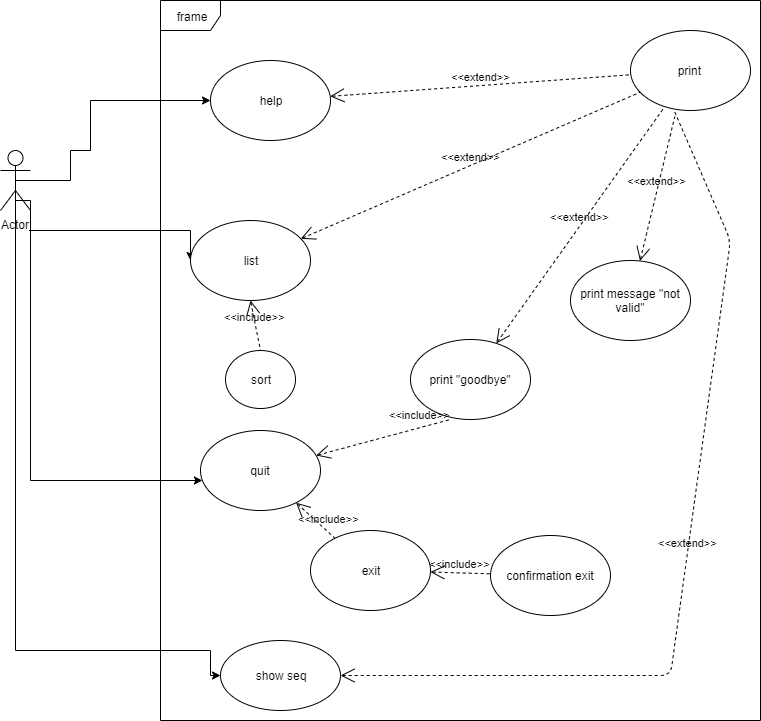

The diagram above was exported from draw.io. Its source (the exported page's mxGraphModel, read from the mxfile embedded in the PNG):
<mxGraphModel dx="854" dy="387" grid="1" gridSize="10" guides="1" tooltips="1" connect="1" arrows="1" fold="1" page="1" pageScale="1" pageWidth="827" pageHeight="1169" math="0" shadow="0">
  <root>
    <mxCell id="0" />
    <mxCell id="1" parent="0" />
    <mxCell id="RPoj4wekV8bcwFIuYa3n-16" style="edgeStyle=orthogonalEdgeStyle;rounded=0;orthogonalLoop=1;jettySize=auto;html=1;" edge="1" parent="1" target="RPoj4wekV8bcwFIuYa3n-15">
      <mxGeometry relative="1" as="geometry">
        <mxPoint x="65" y="230" as="sourcePoint" />
        <Array as="points">
          <mxPoint x="80" y="510" />
        </Array>
      </mxGeometry>
    </mxCell>
    <mxCell id="RPoj4wekV8bcwFIuYa3n-17" style="edgeStyle=orthogonalEdgeStyle;rounded=0;orthogonalLoop=1;jettySize=auto;html=1;entryX=0;entryY=0.5;entryDx=0;entryDy=0;" edge="1" parent="1" source="RPoj4wekV8bcwFIuYa3n-1" target="RPoj4wekV8bcwFIuYa3n-14">
      <mxGeometry relative="1" as="geometry">
        <Array as="points">
          <mxPoint x="65" y="260" />
          <mxPoint x="240" y="260" />
        </Array>
      </mxGeometry>
    </mxCell>
    <mxCell id="RPoj4wekV8bcwFIuYa3n-1" value="Actor" style="shape=umlActor;verticalLabelPosition=bottom;labelBackgroundColor=#ffffff;verticalAlign=top;html=1;outlineConnect=0;" vertex="1" parent="1">
      <mxGeometry x="50" y="180" width="30" height="60" as="geometry" />
    </mxCell>
    <mxCell id="RPoj4wekV8bcwFIuYa3n-2" value="frame" style="shape=umlFrame;whiteSpace=wrap;html=1;" vertex="1" parent="1">
      <mxGeometry x="210" y="30" width="600" height="720" as="geometry" />
    </mxCell>
    <mxCell id="RPoj4wekV8bcwFIuYa3n-3" style="edgeStyle=orthogonalEdgeStyle;rounded=0;orthogonalLoop=1;jettySize=auto;html=1;exitX=0.5;exitY=0.5;exitDx=0;exitDy=0;exitPerimeter=0;" edge="1" parent="1" target="RPoj4wekV8bcwFIuYa3n-4" source="RPoj4wekV8bcwFIuYa3n-1">
      <mxGeometry relative="1" as="geometry">
        <mxPoint x="80" y="210" as="sourcePoint" />
        <Array as="points">
          <mxPoint x="120" y="210" />
          <mxPoint x="120" y="180" />
          <mxPoint x="140" y="180" />
          <mxPoint x="140" y="130" />
        </Array>
      </mxGeometry>
    </mxCell>
    <mxCell id="RPoj4wekV8bcwFIuYa3n-4" value="help" style="ellipse;whiteSpace=wrap;html=1;" vertex="1" parent="1">
      <mxGeometry x="260" y="90" width="120" height="80" as="geometry" />
    </mxCell>
    <mxCell id="RPoj4wekV8bcwFIuYa3n-5" value="exit" style="ellipse;whiteSpace=wrap;html=1;" vertex="1" parent="1">
      <mxGeometry x="360" y="560" width="120" height="80" as="geometry" />
    </mxCell>
    <mxCell id="RPoj4wekV8bcwFIuYa3n-6" value="confirmation exit" style="ellipse;whiteSpace=wrap;html=1;" vertex="1" parent="1">
      <mxGeometry x="540" y="565" width="120" height="80" as="geometry" />
    </mxCell>
    <mxCell id="RPoj4wekV8bcwFIuYa3n-7" value="show seq" style="ellipse;whiteSpace=wrap;html=1;" vertex="1" parent="1">
      <mxGeometry x="270" y="670" width="120" height="70" as="geometry" />
    </mxCell>
    <mxCell id="RPoj4wekV8bcwFIuYa3n-8" value="print&amp;nbsp;" style="ellipse;whiteSpace=wrap;html=1;" vertex="1" parent="1">
      <mxGeometry x="680" y="60" width="120" height="80" as="geometry" />
    </mxCell>
    <mxCell id="RPoj4wekV8bcwFIuYa3n-9" style="edgeStyle=orthogonalEdgeStyle;rounded=0;orthogonalLoop=1;jettySize=auto;html=1;entryX=0;entryY=0.5;entryDx=0;entryDy=0;exitX=0.5;exitY=0.5;exitDx=0;exitDy=0;exitPerimeter=0;" edge="1" parent="1" source="RPoj4wekV8bcwFIuYa3n-1" target="RPoj4wekV8bcwFIuYa3n-7">
      <mxGeometry relative="1" as="geometry">
        <mxPoint x="90" y="220" as="sourcePoint" />
        <mxPoint x="330" y="150" as="targetPoint" />
        <Array as="points">
          <mxPoint x="65" y="680" />
          <mxPoint x="260" y="680" />
        </Array>
      </mxGeometry>
    </mxCell>
    <mxCell id="RPoj4wekV8bcwFIuYa3n-10" value="&amp;lt;&amp;lt;extend&amp;gt;&amp;gt;" style="edgeStyle=none;html=1;startArrow=open;endArrow=none;startSize=12;verticalAlign=bottom;dashed=1;labelBackgroundColor=none;" edge="1" parent="1" source="RPoj4wekV8bcwFIuYa3n-4" target="RPoj4wekV8bcwFIuYa3n-8">
      <mxGeometry width="160" relative="1" as="geometry">
        <mxPoint x="50" y="570" as="sourcePoint" />
        <mxPoint x="210" y="570" as="targetPoint" />
      </mxGeometry>
    </mxCell>
    <mxCell id="RPoj4wekV8bcwFIuYa3n-11" value="&amp;lt;&amp;lt;extend&amp;gt;&amp;gt;" style="edgeStyle=none;html=1;startArrow=open;endArrow=none;startSize=12;verticalAlign=bottom;dashed=1;labelBackgroundColor=none;" edge="1" parent="1" source="RPoj4wekV8bcwFIuYa3n-28" target="RPoj4wekV8bcwFIuYa3n-8">
      <mxGeometry width="160" relative="1" as="geometry">
        <mxPoint x="360.3037835963321" y="170.47670223202658" as="sourcePoint" />
        <mxPoint x="420" y="110" as="targetPoint" />
      </mxGeometry>
    </mxCell>
    <mxCell id="RPoj4wekV8bcwFIuYa3n-12" value="&amp;lt;&amp;lt;include&amp;gt;&amp;gt;" style="edgeStyle=none;html=1;startArrow=open;endArrow=none;startSize=12;verticalAlign=bottom;dashed=1;labelBackgroundColor=none;" edge="1" parent="1" source="RPoj4wekV8bcwFIuYa3n-15" target="RPoj4wekV8bcwFIuYa3n-5">
      <mxGeometry x="0.5711" y="4" width="160" relative="1" as="geometry">
        <mxPoint x="390.3037835963321" y="200.47670223202658" as="sourcePoint" />
        <mxPoint x="677" y="99" as="targetPoint" />
        <Array as="points" />
        <mxPoint as="offset" />
      </mxGeometry>
    </mxCell>
    <mxCell id="RPoj4wekV8bcwFIuYa3n-13" value="&amp;lt;&amp;lt;include&amp;gt;&amp;gt;" style="edgeStyle=none;html=1;startArrow=open;endArrow=none;startSize=12;verticalAlign=bottom;dashed=1;labelBackgroundColor=none;" edge="1" parent="1" source="RPoj4wekV8bcwFIuYa3n-5" target="RPoj4wekV8bcwFIuYa3n-6">
      <mxGeometry width="160" relative="1" as="geometry">
        <mxPoint x="382.3066048715423" y="207.40386561008518" as="sourcePoint" />
        <mxPoint x="666.0178247122726" y="299.53988989210006" as="targetPoint" />
      </mxGeometry>
    </mxCell>
    <mxCell id="RPoj4wekV8bcwFIuYa3n-14" value="list&lt;span style=&quot;font-family: &amp;#34;helvetica&amp;#34; , &amp;#34;arial&amp;#34; , sans-serif ; font-size: 0px ; white-space: nowrap&quot;&gt;%3CmxGraphModel%3E%3Croot%3E%3CmxCell%20id%3D%220%22%2F%3E%3CmxCell%20id%3D%221%22%20parent%3D%220%22%2F%3E%3CmxCell%20id%3D%222%22%20value%3D%22Actor%22%20style%3D%22shape%3DumlActor%3BverticalLabelPosition%3Dbottom%3BlabelBackgroundColor%3D%23ffffff%3BverticalAlign%3Dtop%3Bhtml%3D1%3BoutlineConnect%3D0%3B%22%20vertex%3D%221%22%20parent%3D%221%22%3E%3CmxGeometry%20x%3D%2250%22%20y%3D%22180%22%20width%3D%2230%22%20height%3D%2260%22%20as%3D%22geometry%22%2F%3E%3C%2FmxCell%3E%3CmxCell%20id%3D%223%22%20value%3D%22frame%22%20style%3D%22shape%3DumlFrame%3BwhiteSpace%3Dwrap%3Bhtml%3D1%3B%22%20vertex%3D%221%22%20parent%3D%221%22%3E%3CmxGeometry%20x%3D%22210%22%20y%3D%2230%22%20width%3D%22600%22%20height%3D%22550%22%20as%3D%22geometry%22%2F%3E%3C%2FmxCell%3E%3CmxCell%20id%3D%224%22%20style%3D%22edgeStyle%3DorthogonalEdgeStyle%3Brounded%3D0%3BorthogonalLoop%3D1%3BjettySize%3Dauto%3Bhtml%3D1%3B%22%20edge%3D%221%22%20target%3D%225%22%20parent%3D%221%22%3E%3CmxGeometry%20relative%3D%221%22%20as%3D%22geometry%22%3E%3CmxPoint%20x%3D%2280%22%20y%3D%22210%22%20as%3D%22sourcePoint%22%2F%3E%3CArray%20as%3D%22points%22%3E%3CmxPoint%20x%3D%22180%22%20y%3D%22210%22%2F%3E%3CmxPoint%20x%3D%22180%22%20y%3D%22220%22%2F%3E%3C%2FArray%3E%3C%2FmxGeometry%3E%3C%2FmxCell%3E%3CmxCell%20id%3D%225%22%20value%3D%22len%22%20style%3D%22ellipse%3BwhiteSpace%3Dwrap%3Bhtml%3D1%3B%22%20vertex%3D%221%22%20parent%3D%221%22%3E%3CmxGeometry%20x%3D%22260%22%20y%3D%22180%22%20width%3D%22120%22%20height%3D%2280%22%20as%3D%22geometry%22%2F%3E%3C%2FmxCell%3E%3CmxCell%20id%3D%226%22%20value%3D%22take%20expressed%20sub%20sequence%22%20style%3D%22ellipse%3BwhiteSpace%3Dwrap%3Bhtml%3D1%3B%22%20vertex%3D%221%22%20parent%3D%221%22%3E%3CmxGeometry%20x%3D%22540%22%20y%3D%22225%22%20width%3D%22120%22%20height%3D%2280%22%20as%3D%22geometry%22%2F%3E%3C%2FmxCell%3E%3CmxCell%20id%3D%227%22%20value%3D%22reference%20an%20existing%20sub-sequence%22%20style%3D%22ellipse%3BwhiteSpace%3Dwrap%3Bhtml%3D1%3B%22%20vertex%3D%221%22%20parent%3D%221%22%3E%3CmxGeometry%20x%3D%22590%22%20y%3D%22420%22%20width%3D%22120%22%20height%3D%2280%22%20as%3D%22geometry%22%2F%3E%3C%2FmxCell%3E%3CmxCell%20id%3D%228%22%20value%3D%22find%22%20style%3D%22ellipse%3BwhiteSpace%3Dwrap%3Bhtml%3D1%3B%22%20vertex%3D%221%22%20parent%3D%221%22%3E%3CmxGeometry%20x%3D%22280%22%20y%3D%22430%22%20width%3D%22120%22%20height%3D%2270%22%20as%3D%22geometry%22%2F%3E%3C%2FmxCell%3E%3CmxCell%20id%3D%229%22%20value%3D%22print%26amp%3Bnbsp%3B%22%20style%3D%22ellipse%3BwhiteSpace%3Dwrap%3Bhtml%3D1%3B%22%20vertex%3D%221%22%20parent%3D%221%22%3E%3CmxGeometry%20x%3D%22400%22%20y%3D%2230%22%20width%3D%22120%22%20height%3D%2280%22%20as%3D%22geometry%22%2F%3E%3C%2FmxCell%3E%3CmxCell%20id%3D%2210%22%20style%3D%22edgeStyle%3DorthogonalEdgeStyle%3Brounded%3D0%3BorthogonalLoop%3D1%3BjettySize%3Dauto%3Bhtml%3D1%3BentryX%3D0%3BentryY%3D0.5%3BentryDx%3D0%3BentryDy%3D0%3BexitX%3D0.5%3BexitY%3D0.5%3BexitDx%3D0%3BexitDy%3D0%3BexitPerimeter%3D0%3B%22%20edge%3D%221%22%20source%3D%222%22%20target%3D%228%22%20parent%3D%221%22%3E%3CmxGeometry%20relative%3D%221%22%20as%3D%22geometry%22%3E%3CmxPoint%20x%3D%2290%22%20y%3D%22220%22%20as%3D%22sourcePoint%22%2F%3E%3CmxPoint%20x%3D%22330%22%20y%3D%22150%22%20as%3D%22targetPoint%22%2F%3E%3CArray%20as%3D%22points%22%3E%3CmxPoint%20x%3D%2265%22%20y%3D%22465%22%2F%3E%3C%2FArray%3E%3C%2FmxGeometry%3E%3C%2FmxCell%3E%3CmxCell%20id%3D%2211%22%20value%3D%22%26amp%3Blt%3B%26amp%3Blt%3Bextend%26amp%3Bgt%3B%26amp%3Bgt%3B%22%20style%3D%22edgeStyle%3Dnone%3Bhtml%3D1%3BstartArrow%3Dopen%3BendArrow%3Dnone%3BstartSize%3D12%3BverticalAlign%3Dbottom%3Bdashed%3D1%3BlabelBackgroundColor%3Dnone%3B%22%20edge%3D%221%22%20source%3D%225%22%20target%3D%229%22%20parent%3D%221%22%3E%3CmxGeometry%20width%3D%22160%22%20relative%3D%221%22%20as%3D%22geometry%22%3E%3CmxPoint%20x%3D%2250%22%20y%3D%22570%22%20as%3D%22sourcePoint%22%2F%3E%3CmxPoint%20x%3D%22210%22%20y%3D%22570%22%20as%3D%22targetPoint%22%2F%3E%3C%2FmxGeometry%3E%3C%2FmxCell%3E%3CmxCell%20id%3D%2212%22%20value%3D%22%26amp%3Blt%3B%26amp%3Blt%3Bextend%26amp%3Bgt%3B%26amp%3Bgt%3B%22%20style%3D%22edgeStyle%3Dnone%3Bhtml%3D1%3BstartArrow%3Dopen%3BendArrow%3Dnone%3BstartSize%3D12%3BverticalAlign%3Dbottom%3Bdashed%3D1%3BlabelBackgroundColor%3Dnone%3BexitX%3D0.667%3BexitY%3D-0.014%3BexitDx%3D0%3BexitDy%3D0%3BexitPerimeter%3D0%3B%22%20edge%3D%221%22%20source%3D%228%22%20target%3D%229%22%20parent%3D%221%22%3E%3CmxGeometry%20width%3D%22160%22%20relative%3D%221%22%20as%3D%22geometry%22%3E%3CmxPoint%20x%3D%22360.3037835963321%22%20y%3D%22170.47670223202658%22%20as%3D%22sourcePoint%22%2F%3E%3CmxPoint%20x%3D%22420%22%20y%3D%22110%22%20as%3D%22targetPoint%22%2F%3E%3C%2FmxGeometry%3E%3C%2FmxCell%3E%3CmxCell%20id%3D%2213%22%20value%3D%22%26amp%3Blt%3B%26amp%3Blt%3Binclude%26amp%3Bgt%3B%26amp%3Bgt%3B%22%20style%3D%22edgeStyle%3Dnone%3Bhtml%3D1%3BstartArrow%3Dopen%3BendArrow%3Dnone%3BstartSize%3D12%3BverticalAlign%3Dbottom%3Bdashed%3D1%3BlabelBackgroundColor%3Dnone%3BentryX%3D0.067%3BentryY%3D0.738%3BentryDx%3D0%3BentryDy%3D0%3BentryPerimeter%3D0%3B%22%20edge%3D%221%22%20source%3D%228%22%20target%3D%226%22%20parent%3D%221%22%3E%3CmxGeometry%20x%3D%220.5711%22%20y%3D%224%22%20width%3D%22160%22%20relative%3D%221%22%20as%3D%22geometry%22%3E%3CmxPoint%20x%3D%22390.3037835963321%22%20y%3D%22200.47670223202658%22%20as%3D%22sourcePoint%22%2F%3E%3CmxPoint%20x%3D%22677%22%20y%3D%2299%22%20as%3D%22targetPoint%22%2F%3E%3CArray%20as%3D%22points%22%3E%3CmxPoint%20x%3D%22540%22%20y%3D%22380%22%2F%3E%3C%2FArray%3E%3CmxPoint%20as%3D%22offset%22%2F%3E%3C%2FmxGeometry%3E%3C%2FmxCell%3E%3CmxCell%20id%3D%2214%22%20value%3D%22%26amp%3Blt%3B%26amp%3Blt%3Binclude%26amp%3Bgt%3B%26amp%3Bgt%3B%22%20style%3D%22edgeStyle%3Dnone%3Bhtml%3D1%3BstartArrow%3Dopen%3BendArrow%3Dnone%3BstartSize%3D12%3BverticalAlign%3Dbottom%3Bdashed%3D1%3BlabelBackgroundColor%3Dnone%3BentryX%3D0.5%3BentryY%3D0%3BentryDx%3D0%3BentryDy%3D0%3B%22%20edge%3D%221%22%20source%3D%228%22%20target%3D%227%22%20parent%3D%221%22%3E%3CmxGeometry%20width%3D%22160%22%20relative%3D%221%22%20as%3D%22geometry%22%3E%3CmxPoint%20x%3D%22382.3066048715423%22%20y%3D%22207.40386561008518%22%20as%3D%22sourcePoint%22%2F%3E%3CmxPoint%20x%3D%22666.0178247122726%22%20y%3D%22299.53988989210006%22%20as%3D%22targetPoint%22%2F%3E%3C%2FmxGeometry%3E%3C%2FmxCell%3E%3C%2Froot%3E%3C%2FmxGraphModel%3E&lt;/span&gt;" style="ellipse;whiteSpace=wrap;html=1;" vertex="1" parent="1">
      <mxGeometry x="240" y="250" width="120" height="80" as="geometry" />
    </mxCell>
    <mxCell id="RPoj4wekV8bcwFIuYa3n-15" value="quit" style="ellipse;whiteSpace=wrap;html=1;" vertex="1" parent="1">
      <mxGeometry x="250" y="460" width="120" height="80" as="geometry" />
    </mxCell>
    <mxCell id="RPoj4wekV8bcwFIuYa3n-18" value="&amp;lt;&amp;lt;extend&amp;gt;&amp;gt;" style="edgeStyle=none;html=1;startArrow=open;endArrow=none;startSize=12;verticalAlign=bottom;dashed=1;labelBackgroundColor=none;exitX=1;exitY=0.5;exitDx=0;exitDy=0;entryX=0.367;entryY=1.013;entryDx=0;entryDy=0;entryPerimeter=0;" edge="1" parent="1" source="RPoj4wekV8bcwFIuYa3n-7" target="RPoj4wekV8bcwFIuYa3n-8">
      <mxGeometry width="160" relative="1" as="geometry">
        <mxPoint x="350.03999999999996" y="649.02" as="sourcePoint" />
        <mxPoint x="545.2402468256732" y="138.770834893327" as="targetPoint" />
        <Array as="points">
          <mxPoint x="720" y="705" />
          <mxPoint x="780" y="270" />
        </Array>
      </mxGeometry>
    </mxCell>
    <mxCell id="RPoj4wekV8bcwFIuYa3n-19" value="&amp;lt;&amp;lt;extend&amp;gt;&amp;gt;" style="edgeStyle=none;html=1;startArrow=open;endArrow=none;startSize=12;verticalAlign=bottom;dashed=1;labelBackgroundColor=none;" edge="1" parent="1" source="RPoj4wekV8bcwFIuYa3n-14" target="RPoj4wekV8bcwFIuYa3n-8">
      <mxGeometry width="160" relative="1" as="geometry">
        <mxPoint x="360.03999999999996" y="659.02" as="sourcePoint" />
        <mxPoint x="555.2402468256732" y="148.770834893327" as="targetPoint" />
      </mxGeometry>
    </mxCell>
    <mxCell id="RPoj4wekV8bcwFIuYa3n-21" value="sort" style="ellipse;whiteSpace=wrap;html=1;" vertex="1" parent="1">
      <mxGeometry x="275" y="380" width="70" height="58" as="geometry" />
    </mxCell>
    <mxCell id="RPoj4wekV8bcwFIuYa3n-26" value="&amp;lt;&amp;lt;include&amp;gt;&amp;gt;" style="edgeStyle=none;html=1;startArrow=open;endArrow=none;startSize=12;verticalAlign=bottom;dashed=1;labelBackgroundColor=none;entryX=0.5;entryY=0;entryDx=0;entryDy=0;" edge="1" parent="1" target="RPoj4wekV8bcwFIuYa3n-21">
      <mxGeometry width="160" relative="1" as="geometry">
        <mxPoint x="300" y="330" as="sourcePoint" />
        <mxPoint x="310" y="368" as="targetPoint" />
      </mxGeometry>
    </mxCell>
    <mxCell id="RPoj4wekV8bcwFIuYa3n-28" value="print &quot;goodbye&quot;" style="ellipse;whiteSpace=wrap;html=1;" vertex="1" parent="1">
      <mxGeometry x="460" y="369" width="120" height="80" as="geometry" />
    </mxCell>
    <mxCell id="RPoj4wekV8bcwFIuYa3n-29" value="&amp;lt;&amp;lt;include&amp;gt;&amp;gt;" style="edgeStyle=none;html=1;startArrow=open;endArrow=none;startSize=12;verticalAlign=bottom;dashed=1;labelBackgroundColor=none;entryX=0.333;entryY=1;entryDx=0;entryDy=0;entryPerimeter=0;" edge="1" parent="1" source="RPoj4wekV8bcwFIuYa3n-15" target="RPoj4wekV8bcwFIuYa3n-28">
      <mxGeometry x="0.5711" y="4" width="160" relative="1" as="geometry">
        <mxPoint x="355.57554120025156" y="542.2102873029305" as="sourcePoint" />
        <mxPoint x="394.5181801823542" y="577.7438001657765" as="targetPoint" />
        <Array as="points" />
        <mxPoint as="offset" />
      </mxGeometry>
    </mxCell>
    <mxCell id="RPoj4wekV8bcwFIuYa3n-30" value="print message &quot;not valid&quot;" style="ellipse;whiteSpace=wrap;html=1;" vertex="1" parent="1">
      <mxGeometry x="620" y="290" width="120" height="80" as="geometry" />
    </mxCell>
    <mxCell id="RPoj4wekV8bcwFIuYa3n-31" value="&amp;lt;&amp;lt;extend&amp;gt;&amp;gt;" style="edgeStyle=none;html=1;startArrow=open;endArrow=none;startSize=12;verticalAlign=bottom;dashed=1;labelBackgroundColor=none;" edge="1" parent="1" source="RPoj4wekV8bcwFIuYa3n-30">
      <mxGeometry width="160" relative="1" as="geometry">
        <mxPoint x="555.7650789725781" y="382.8757655642205" as="sourcePoint" />
        <mxPoint x="724.2720973824426" y="146.13600867647847" as="targetPoint" />
      </mxGeometry>
    </mxCell>
  </root>
</mxGraphModel>